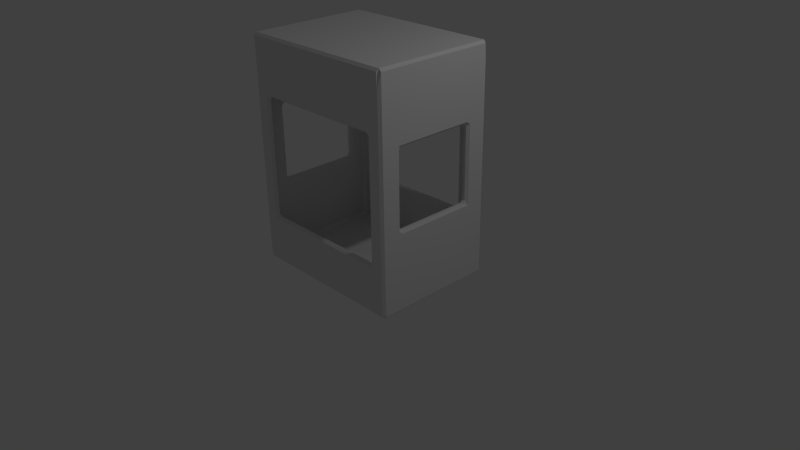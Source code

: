 # Source: airship1.blend  (saved by Blender 2.71.0; exported with 4.5.12 LTS)
import bpy
from mathutils import Matrix  # noqa: F401  (used for matrix-valued properties, if any)

bpy.ops.wm.read_factory_settings(use_empty=True)
scene = bpy.context.scene
scene.name = 'Scene'

# ---- collections
col_collection_1 = bpy.data.collections.new('Collection 1'); scene.collection.children.link(col_collection_1)

# ---- materials (node trees are filled in below, after node groups)
mat_material = bpy.data.materials.new('Material')
mat_material.alpha_threshold = 0.0
mat_material.use_transparent_shadow = False
mat_material.roughness = 0.5
mat_material.line_color = (0.0, 0.0, 0.0, 1.0)

# ---- material node trees

# ---- world
world_world = bpy.data.worlds.new('World'); scene.world = world_world
world_world.color = (0.05088, 0.05088, 0.05088)
world_world.use_sun_shadow = False
world_world.sun_shadow_jitter_overblur = 0.0
world_world.cycles.sampling_method = 'MANUAL'
world_world.cycles.sample_map_resolution = 256

# ---- cameras
cam_camera = bpy.data.cameras.new('Camera')
cam_camera.clip_end = 100.0
cam_camera.lens = 35.0
cam_camera.sensor_width = 32.0
cam_camera.sensor_height = 18.0
cam_camera.ortho_scale = 7.314
cam_camera.dof.focus_distance = 0.0
cam_camera.dof.aperture_fstop = 128.0

# ---- lights
light_lamp = bpy.data.lights.new('Lamp', 'POINT')
light_lamp.transmission_factor = 0.0
light_lamp.cutoff_distance = 30.0
light_lamp.energy = 100.0
light_lamp.shadow_buffer_clip_start = 1.001
light_lamp.shadow_soft_size = 0.1
light_lamp.shadow_maximum_resolution = 0.006
light_lamp.use_absolute_resolution = True
light_lamp.cycles.use_multiple_importance_sampling = False

# ---- meshes
me_plane = bpy.data.meshes.new('Plane')
me_plane.from_pydata([(1.1, 0.825, -0.1354), (1.1, -0.825, -0.1354), (-1.1, -0.825, -0.1354), (-1.1, 0.825, -0.1354), (-0.7379, 0.825, 0.646), (0.7379, 0.825, 0.646), (0.7379, 0.825, 1.958), (1.1, 0.825, 2.835), (1.1, -0.5316, 0.909), (1.1, -0.5316, 1.91), (1.1, 0.5287, 1.91), (1.1, -0.825, 2.835), (1.1, 0.5287, 0.909), (0.8851, -0.825, 2.089), (0.8851, -0.825, 0.5152), (-0.8851, -0.825, 0.5152), (-1.1, -0.5316, 0.909), (-1.1, 0.5287, 0.909), (-1.1, 0.5287, 1.91), (-1.1, 0.825, 2.835), (-1.1, -0.825, 2.835), (-1.1, -0.5316, 1.91), (-0.7379, 0.825, 1.958), (-0.7379, 0.75, 0.646), (0.7379, 0.75, 0.646), (0.7379, 0.75, 1.958), (-0.8851, -0.825, 2.089), (0.8851, -0.75, 2.089), (0.8851, -0.75, 0.5152), (-0.8851, -0.75, 0.5152), (-0.7379, 0.75, 1.958), (-1.0, 0.75, -0.0004207), (1.0, 0.75, -0.0004207), (1.0, 0.75, 2.7), (-0.8851, -0.75, 2.089), (1.0, -0.75, -0.0004207), (-1.0, -0.75, -0.0004207), (1.0, -0.75, 2.7), (-1.0, 0.75, 2.7), (1.0, -0.5316, 0.909), (1.0, 0.5287, 0.909), (1.0, 0.5287, 1.91), (1.0, -0.5316, 1.91), (-1.0, -0.75, 2.7), (-1.0, -0.5316, 0.909), (-1.0, -0.5316, 1.91), (-1.0, 0.5287, 1.91), (-1.0, 0.5287, 0.909)], [], [(0, 1, 2, 3), (4, 5, 6, 7, 0, 3), (1, 8, 9, 10, 7, 11), (0, 7, 10, 12, 8, 1), (11, 13, 14, 15, 2, 1), (2, 16, 17, 18, 19, 3), (2, 20, 19, 18, 21, 16), (22, 4, 3, 19, 7, 6), (23, 24, 5, 4), (6, 5, 24, 25), (7, 19, 20, 11), (11, 20, 2, 15, 26, 13), (27, 28, 14, 13), (15, 14, 28, 29), (25, 30, 22, 6), (30, 23, 4, 22), (23, 31, 32, 33, 25, 24), (26, 15, 29, 34), (13, 26, 34, 27), (35, 36, 29, 28, 27, 37), (30, 25, 33, 38, 31, 23), (32, 31, 36, 35), (35, 39, 40, 41, 33, 32), (35, 37, 33, 41, 42, 39), (43, 37, 27, 34, 29, 36), (33, 37, 43, 38), (36, 44, 45, 46, 38, 43), (36, 31, 38, 46, 47, 44), (18, 17, 47, 46), (46, 45, 21, 18), (17, 16, 44, 47), (45, 44, 16, 21), (41, 40, 12, 10), (10, 9, 42, 41), (40, 39, 8, 12), (9, 8, 39, 42)])
me_plane.materials.append(mat_material)
me_plane.use_remesh_preserve_volume = False
me_plane.use_remesh_preserve_attributes = False
me_plane.use_mirror_vertex_groups = False
me_plane.update()

# ---- objects
ob_plane = bpy.data.objects.new('Plane', me_plane)
ob_lamp = bpy.data.objects.new('Lamp', light_lamp)
ob_camera = bpy.data.objects.new('Camera', cam_camera)

# ---- transforms, parenting, visibility, modifiers, constraints
ob_plane.location = (0.0, 0.0, 0.0)
ob_plane.lineart.crease_threshold = 0.0
_m = ob_plane.modifiers.new('Bevel', 'BEVEL')
_m.width = 0.032
_m.width_pct = 0.032
_m.limit_method = 'VGROUP'
_m.profile = 0.15
_m.spread = 0.0
ob_lamp.location = (4.076, 1.005, 5.904)
ob_lamp.rotation_euler = (0.6503, 0.05522, 1.866)
ob_lamp.lock_rotations_4d = False
ob_lamp.empty_display_type = 'ARROWS'
ob_lamp.color = (0.0, 0.0, 0.0, 0.0)
ob_lamp.lineart.crease_threshold = 0.0
ob_camera.location = (7.481, -6.508, 5.344)
ob_camera.rotation_euler = (1.109, 0.01082, 0.8149)
ob_camera.lock_rotations_4d = False
ob_camera.empty_display_type = 'ARROWS'
ob_camera.color = (0.0, 0.0, 0.0, 0.0)
ob_camera.display_type = 'WIRE'
ob_camera.lineart.crease_threshold = 0.0

# ---- collection membership
col_collection_1.objects.link(ob_plane)
col_collection_1.objects.link(ob_lamp)
col_collection_1.objects.link(ob_camera)

# ---- scene / render settings (as saved in the file)
scene.camera = ob_camera
scene.frame_start = 1; scene.frame_end = 250; scene.frame_set(0)
scene.render.engine = 'BLENDER_EEVEE_NEXT'
scene.render.resolution_percentage = 50
scene.render.dither_intensity = 0.0
scene.cycles.use_denoising = False
scene.cycles.samples = 10
scene.cycles.sampling_pattern = 'TABULATED_SOBOL'
scene.cycles.light_sampling_threshold = 0.0
scene.cycles.use_adaptive_sampling = False
scene.cycles.use_light_tree = False
scene.cycles.blur_glossy = 0.0
scene.cycles.volume_bounces = 1
scene.cycles.pixel_filter_type = 'GAUSSIAN'
scene.cycles.sample_clamp_indirect = 0.0
scene.view_settings.view_transform = 'Standard'
bpy.context.view_layer.update()
